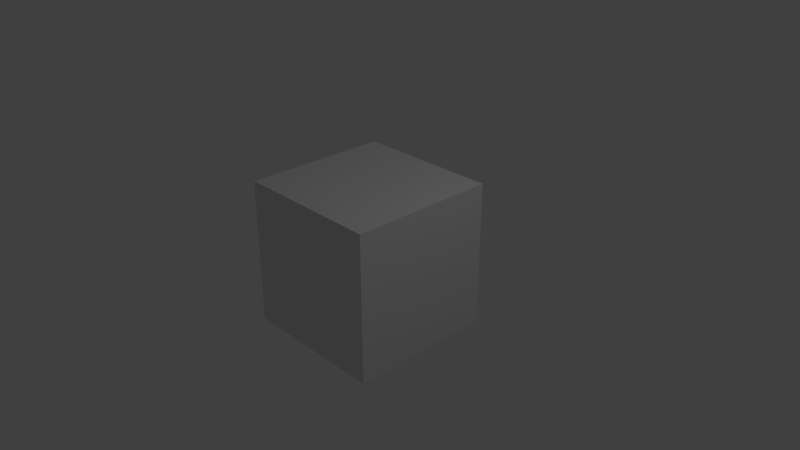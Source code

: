 # Source: Soul.blend  (saved by Blender 2.79.0; exported with 4.5.12 LTS)
import bpy
from mathutils import Matrix  # noqa: F401  (used for matrix-valued properties, if any)

bpy.ops.wm.read_factory_settings(use_empty=True)
scene = bpy.context.scene
scene.name = 'Scene'

# ---- collections
col_collection_1 = bpy.data.collections.new('Collection 1'); scene.collection.children.link(col_collection_1)

# ---- materials (node trees are filled in below, after node groups)
mat_material = bpy.data.materials.new('Material')
mat_material.alpha_threshold = 0.0
mat_material.use_transparent_shadow = False
mat_material.roughness = 0.5
mat_material.line_color = (0.0, 0.0, 0.0, 1.0)

# ---- material node trees

# ---- world
world_world = bpy.data.worlds.new('World'); scene.world = world_world
world_world.color = (0.05088, 0.05088, 0.05088)
world_world.use_sun_shadow = False
world_world.sun_shadow_jitter_overblur = 0.0
world_world.cycles.sampling_method = 'MANUAL'

# ---- cameras
cam_camera = bpy.data.cameras.new('Camera')
cam_camera.clip_end = 100.0
cam_camera.lens = 35.0
cam_camera.sensor_width = 32.0
cam_camera.sensor_height = 18.0
cam_camera.ortho_scale = 7.314
cam_camera.dof.focus_distance = 0.0
cam_camera.dof.aperture_fstop = 128.0

# ---- lights
light_lamp = bpy.data.lights.new('Lamp', 'POINT')
light_lamp.transmission_factor = 0.0
light_lamp.cutoff_distance = 30.0
light_lamp.energy = 100.0
light_lamp.shadow_buffer_clip_start = 1.001
light_lamp.shadow_soft_size = 0.1
light_lamp.shadow_maximum_resolution = 0.006
light_lamp.use_absolute_resolution = True

# ---- meshes
me_cube = bpy.data.meshes.new('Cube')
me_cube.from_pydata([(1.0, 1.0, -1.0), (1.0, -1.0, -1.0), (-1.0, -1.0, -1.0), (-1.0, 1.0, -1.0), (1.0, 1.0, 1.0), (1.0, -1.0, 1.0), (-1.0, -1.0, 1.0), (-1.0, 1.0, 1.0)], [], [(0, 1, 2, 3), (4, 7, 6, 5), (0, 4, 5, 1), (1, 5, 6, 2), (2, 6, 7, 3), (4, 0, 3, 7)])
me_cube.materials.append(mat_material)
me_cube.use_remesh_preserve_volume = False
me_cube.use_remesh_preserve_attributes = False
me_cube.use_mirror_vertex_groups = False
me_cube.update()

# ---- objects
ob_cube = bpy.data.objects.new('Cube', me_cube)
ob_lamp = bpy.data.objects.new('Lamp', light_lamp)
ob_camera = bpy.data.objects.new('Camera', cam_camera)

# ---- transforms, parenting, visibility, modifiers, constraints
ob_cube.location = (0.0, 0.0, 0.0)
ob_cube.lock_rotations_4d = False
ob_cube.empty_display_type = 'ARROWS'
ob_cube.lineart.crease_threshold = 0.0
ob_lamp.location = (4.076, 1.005, 5.904)
ob_lamp.rotation_euler = (0.6503, 0.05522, 1.866)
ob_lamp.lock_rotations_4d = False
ob_lamp.empty_display_type = 'ARROWS'
ob_lamp.color = (0.0, 0.0, 0.0, 0.0)
ob_lamp.lineart.crease_threshold = 0.0
ob_camera.location = (7.481, -6.508, 5.344)
ob_camera.rotation_euler = (1.109, 0.0, 0.8149)
ob_camera.lock_rotations_4d = False
ob_camera.empty_display_type = 'ARROWS'
ob_camera.color = (0.0, 0.0, 0.0, 0.0)
ob_camera.display_type = 'WIRE'
ob_camera.lineart.crease_threshold = 0.0

# ---- collection membership
col_collection_1.objects.link(ob_cube)
col_collection_1.objects.link(ob_lamp)
col_collection_1.objects.link(ob_camera)

# ---- scene / render settings (as saved in the file)
scene.camera = ob_camera
scene.frame_start = 1; scene.frame_end = 250; scene.frame_set(1)
scene.render.engine = 'BLENDER_EEVEE_NEXT'
scene.render.resolution_percentage = 50
scene.render.dither_intensity = 0.0
scene.cycles.use_denoising = False
scene.cycles.samples = 128
scene.cycles.sampling_pattern = 'TABULATED_SOBOL'
scene.cycles.use_adaptive_sampling = False
scene.cycles.use_light_tree = False
scene.cycles.blur_glossy = 0.0
scene.cycles.sample_clamp_indirect = 0.0
scene.view_settings.view_transform = 'Standard'
bpy.context.view_layer.update()
